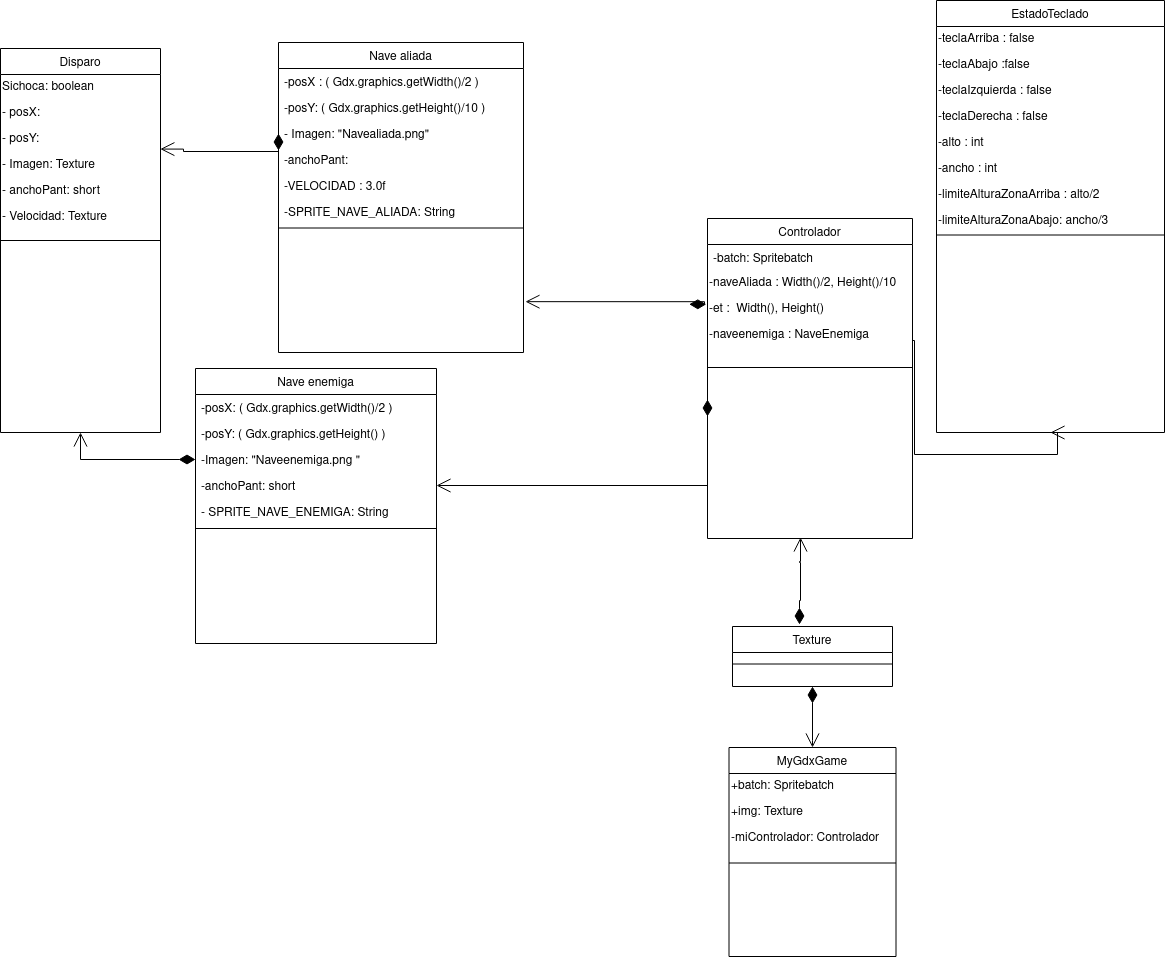

The diagram above was exported from draw.io. Its source (the exported page's mxGraphModel, read from the mxfile embedded in the PNG):
<mxGraphModel dx="1422" dy="762" grid="0" gridSize="10" guides="1" tooltips="1" connect="1" arrows="1" fold="1" page="1" pageScale="1" pageWidth="1169" pageHeight="827" math="0" shadow="0">
  <root>
    <mxCell id="0" />
    <mxCell id="1" parent="0" />
    <mxCell id="qfP_Bc3KFfezH4EYQ8tT-1" value="EstadoTeclado" style="swimlane;fontStyle=0;align=center;verticalAlign=top;childLayout=stackLayout;horizontal=1;startSize=26;horizontalStack=0;resizeParent=1;resizeLast=0;collapsible=1;marginBottom=0;rounded=0;shadow=0;strokeWidth=1;" parent="1" vertex="1">
      <mxGeometry x="936" y="2" width="228" height="432" as="geometry">
        <mxRectangle x="340" y="380" width="170" height="26" as="alternateBounds" />
      </mxGeometry>
    </mxCell>
    <mxCell id="qfP_Bc3KFfezH4EYQ8tT-2" value="-teclaArriba : false" style="text;html=1;align=left;verticalAlign=middle;resizable=0;points=[];autosize=1;strokeColor=none;fillColor=none;" parent="qfP_Bc3KFfezH4EYQ8tT-1" vertex="1">
      <mxGeometry y="26" width="228" height="26" as="geometry" />
    </mxCell>
    <mxCell id="qfP_Bc3KFfezH4EYQ8tT-3" value="-teclaAbajo :false" style="text;html=1;align=left;verticalAlign=middle;resizable=0;points=[];autosize=1;strokeColor=none;fillColor=none;" parent="qfP_Bc3KFfezH4EYQ8tT-1" vertex="1">
      <mxGeometry y="52" width="228" height="26" as="geometry" />
    </mxCell>
    <mxCell id="qfP_Bc3KFfezH4EYQ8tT-4" value="-teclaIzquierda : false" style="text;html=1;align=left;verticalAlign=middle;resizable=0;points=[];autosize=1;strokeColor=none;fillColor=none;" parent="qfP_Bc3KFfezH4EYQ8tT-1" vertex="1">
      <mxGeometry y="78" width="228" height="26" as="geometry" />
    </mxCell>
    <mxCell id="qfP_Bc3KFfezH4EYQ8tT-5" value="-teclaDerecha : false" style="text;html=1;align=left;verticalAlign=middle;resizable=0;points=[];autosize=1;strokeColor=none;fillColor=none;" parent="qfP_Bc3KFfezH4EYQ8tT-1" vertex="1">
      <mxGeometry y="104" width="228" height="26" as="geometry" />
    </mxCell>
    <mxCell id="qfP_Bc3KFfezH4EYQ8tT-6" value="-alto : int" style="text;html=1;align=left;verticalAlign=middle;resizable=0;points=[];autosize=1;strokeColor=none;fillColor=none;" parent="qfP_Bc3KFfezH4EYQ8tT-1" vertex="1">
      <mxGeometry y="130" width="228" height="26" as="geometry" />
    </mxCell>
    <mxCell id="qfP_Bc3KFfezH4EYQ8tT-7" value="-ancho : int" style="text;html=1;align=left;verticalAlign=middle;resizable=0;points=[];autosize=1;strokeColor=none;fillColor=none;" parent="qfP_Bc3KFfezH4EYQ8tT-1" vertex="1">
      <mxGeometry y="156" width="228" height="26" as="geometry" />
    </mxCell>
    <mxCell id="qfP_Bc3KFfezH4EYQ8tT-8" value="-limiteAlturaZonaArriba : alto/2" style="text;html=1;align=left;verticalAlign=middle;resizable=0;points=[];autosize=1;strokeColor=none;fillColor=none;" parent="qfP_Bc3KFfezH4EYQ8tT-1" vertex="1">
      <mxGeometry y="182" width="228" height="26" as="geometry" />
    </mxCell>
    <mxCell id="qfP_Bc3KFfezH4EYQ8tT-9" value="-limiteAlturaZonaAbajo: ancho/3" style="text;html=1;align=left;verticalAlign=middle;resizable=0;points=[];autosize=1;strokeColor=none;fillColor=none;" parent="qfP_Bc3KFfezH4EYQ8tT-1" vertex="1">
      <mxGeometry y="208" width="228" height="26" as="geometry" />
    </mxCell>
    <mxCell id="qfP_Bc3KFfezH4EYQ8tT-10" value="" style="line;html=1;strokeWidth=1;align=left;verticalAlign=middle;spacingTop=-1;spacingLeft=3;spacingRight=3;rotatable=0;labelPosition=right;points=[];portConstraint=eastwest;" parent="qfP_Bc3KFfezH4EYQ8tT-1" vertex="1">
      <mxGeometry y="234" width="228" height="1" as="geometry" />
    </mxCell>
    <mxCell id="qfP_Bc3KFfezH4EYQ8tT-17" value="Nave enemiga" style="swimlane;fontStyle=0;align=center;verticalAlign=top;childLayout=stackLayout;horizontal=1;startSize=26;horizontalStack=0;resizeParent=1;resizeLast=0;collapsible=1;marginBottom=0;rounded=0;shadow=0;strokeWidth=1;" parent="1" vertex="1">
      <mxGeometry x="195" y="370" width="241" height="275" as="geometry">
        <mxRectangle x="550" y="140" width="160" height="26" as="alternateBounds" />
      </mxGeometry>
    </mxCell>
    <mxCell id="qfP_Bc3KFfezH4EYQ8tT-18" value="-posX: ( Gdx.graphics.getWidth()/2 )" style="text;align=left;verticalAlign=top;spacingLeft=4;spacingRight=4;overflow=hidden;rotatable=0;points=[[0,0.5],[1,0.5]];portConstraint=eastwest;" parent="qfP_Bc3KFfezH4EYQ8tT-17" vertex="1">
      <mxGeometry y="26" width="241" height="26" as="geometry" />
    </mxCell>
    <mxCell id="qfP_Bc3KFfezH4EYQ8tT-19" value="-posY: ( Gdx.graphics.getHeight() )" style="text;align=left;verticalAlign=top;spacingLeft=4;spacingRight=4;overflow=hidden;rotatable=0;points=[[0,0.5],[1,0.5]];portConstraint=eastwest;rounded=0;shadow=0;html=0;" parent="qfP_Bc3KFfezH4EYQ8tT-17" vertex="1">
      <mxGeometry y="52" width="241" height="26" as="geometry" />
    </mxCell>
    <mxCell id="qfP_Bc3KFfezH4EYQ8tT-20" value="-Imagen: &quot;Naveenemiga.png &quot;&#10;" style="text;align=left;verticalAlign=top;spacingLeft=4;spacingRight=4;overflow=hidden;rotatable=0;points=[[0,0.5],[1,0.5]];portConstraint=eastwest;" parent="qfP_Bc3KFfezH4EYQ8tT-17" vertex="1">
      <mxGeometry y="78" width="241" height="26" as="geometry" />
    </mxCell>
    <mxCell id="qfP_Bc3KFfezH4EYQ8tT-21" value="-anchoPant: short" style="text;align=left;verticalAlign=top;spacingLeft=4;spacingRight=4;overflow=hidden;rotatable=0;points=[[0,0.5],[1,0.5]];portConstraint=eastwest;" parent="qfP_Bc3KFfezH4EYQ8tT-17" vertex="1">
      <mxGeometry y="104" width="241" height="26" as="geometry" />
    </mxCell>
    <mxCell id="qfP_Bc3KFfezH4EYQ8tT-22" value="- SPRITE_NAVE_ENEMIGA: String" style="text;align=left;verticalAlign=top;spacingLeft=4;spacingRight=4;overflow=hidden;rotatable=0;points=[[0,0.5],[1,0.5]];portConstraint=eastwest;" parent="qfP_Bc3KFfezH4EYQ8tT-17" vertex="1">
      <mxGeometry y="130" width="241" height="26" as="geometry" />
    </mxCell>
    <mxCell id="qfP_Bc3KFfezH4EYQ8tT-23" value="" style="line;html=1;strokeWidth=1;align=left;verticalAlign=middle;spacingTop=-1;spacingLeft=3;spacingRight=3;rotatable=0;labelPosition=right;points=[];portConstraint=eastwest;" parent="qfP_Bc3KFfezH4EYQ8tT-17" vertex="1">
      <mxGeometry y="156" width="241" height="8" as="geometry" />
    </mxCell>
    <mxCell id="qfP_Bc3KFfezH4EYQ8tT-28" value="Nave aliada" style="swimlane;fontStyle=0;align=center;verticalAlign=top;childLayout=stackLayout;horizontal=1;startSize=26;horizontalStack=0;resizeParent=1;resizeLast=0;collapsible=1;marginBottom=0;rounded=0;shadow=0;strokeWidth=1;" parent="1" vertex="1">
      <mxGeometry x="278" y="44" width="245" height="310" as="geometry">
        <mxRectangle x="550" y="140" width="160" height="26" as="alternateBounds" />
      </mxGeometry>
    </mxCell>
    <mxCell id="qfP_Bc3KFfezH4EYQ8tT-29" value="-posX : ( Gdx.graphics.getWidth()/2 )&#10;" style="text;align=left;verticalAlign=top;spacingLeft=4;spacingRight=4;overflow=hidden;rotatable=0;points=[[0,0.5],[1,0.5]];portConstraint=eastwest;" parent="qfP_Bc3KFfezH4EYQ8tT-28" vertex="1">
      <mxGeometry y="26" width="245" height="26" as="geometry" />
    </mxCell>
    <mxCell id="qfP_Bc3KFfezH4EYQ8tT-30" value="-posY: ( Gdx.graphics.getHeight()/10 )&#10;" style="text;align=left;verticalAlign=top;spacingLeft=4;spacingRight=4;overflow=hidden;rotatable=0;points=[[0,0.5],[1,0.5]];portConstraint=eastwest;rounded=0;shadow=0;html=0;" parent="qfP_Bc3KFfezH4EYQ8tT-28" vertex="1">
      <mxGeometry y="52" width="245" height="26" as="geometry" />
    </mxCell>
    <mxCell id="qfP_Bc3KFfezH4EYQ8tT-31" value="- Imagen: &quot;Navealiada.png&quot;" style="text;align=left;verticalAlign=top;spacingLeft=4;spacingRight=4;overflow=hidden;rotatable=0;points=[[0,0.5],[1,0.5]];portConstraint=eastwest;" parent="qfP_Bc3KFfezH4EYQ8tT-28" vertex="1">
      <mxGeometry y="78" width="245" height="26" as="geometry" />
    </mxCell>
    <mxCell id="qfP_Bc3KFfezH4EYQ8tT-32" value="-anchoPant: " style="text;align=left;verticalAlign=top;spacingLeft=4;spacingRight=4;overflow=hidden;rotatable=0;points=[[0,0.5],[1,0.5]];portConstraint=eastwest;" parent="qfP_Bc3KFfezH4EYQ8tT-28" vertex="1">
      <mxGeometry y="104" width="245" height="26" as="geometry" />
    </mxCell>
    <mxCell id="qfP_Bc3KFfezH4EYQ8tT-33" value="-VELOCIDAD : 3.0f" style="text;align=left;verticalAlign=top;spacingLeft=4;spacingRight=4;overflow=hidden;rotatable=0;points=[[0,0.5],[1,0.5]];portConstraint=eastwest;" parent="qfP_Bc3KFfezH4EYQ8tT-28" vertex="1">
      <mxGeometry y="130" width="245" height="26" as="geometry" />
    </mxCell>
    <mxCell id="qfP_Bc3KFfezH4EYQ8tT-34" value="-SPRITE_NAVE_ALIADA: String" style="text;align=left;verticalAlign=top;spacingLeft=4;spacingRight=4;overflow=hidden;rotatable=0;points=[[0,0.5],[1,0.5]];portConstraint=eastwest;" parent="qfP_Bc3KFfezH4EYQ8tT-28" vertex="1">
      <mxGeometry y="156" width="245" height="26" as="geometry" />
    </mxCell>
    <mxCell id="qfP_Bc3KFfezH4EYQ8tT-35" value="" style="line;html=1;strokeWidth=1;align=left;verticalAlign=middle;spacingTop=-1;spacingLeft=3;spacingRight=3;rotatable=0;labelPosition=right;points=[];portConstraint=eastwest;" parent="qfP_Bc3KFfezH4EYQ8tT-28" vertex="1">
      <mxGeometry y="182" width="245" height="7" as="geometry" />
    </mxCell>
    <mxCell id="qfP_Bc3KFfezH4EYQ8tT-40" value="Controlador" style="swimlane;fontStyle=0;align=center;verticalAlign=top;childLayout=stackLayout;horizontal=1;startSize=26;horizontalStack=0;resizeParent=1;resizeLast=0;collapsible=1;marginBottom=0;rounded=0;shadow=0;strokeWidth=1;" parent="1" vertex="1">
      <mxGeometry x="707" y="220" width="205" height="320" as="geometry">
        <mxRectangle x="340" y="380" width="170" height="26" as="alternateBounds" />
      </mxGeometry>
    </mxCell>
    <mxCell id="qfP_Bc3KFfezH4EYQ8tT-41" value="-batch: Spritebatch&#10;" style="text;align=left;verticalAlign=top;spacingLeft=4;spacingRight=4;overflow=hidden;rotatable=0;points=[[0,0.5],[1,0.5]];portConstraint=eastwest;" parent="qfP_Bc3KFfezH4EYQ8tT-40" vertex="1">
      <mxGeometry y="26" width="205" height="26" as="geometry" />
    </mxCell>
    <mxCell id="qfP_Bc3KFfezH4EYQ8tT-42" value="-naveAliada : &lt;span class=&quot;pl-en&quot;&gt;Width&lt;/span&gt;()/&lt;span class=&quot;pl-c1&quot;&gt;2, Height()/10&lt;br&gt;&lt;/span&gt;" style="text;html=1;align=left;verticalAlign=middle;resizable=0;points=[];autosize=1;strokeColor=none;fillColor=none;" parent="qfP_Bc3KFfezH4EYQ8tT-40" vertex="1">
      <mxGeometry y="52" width="205" height="26" as="geometry" />
    </mxCell>
    <mxCell id="qfP_Bc3KFfezH4EYQ8tT-43" value="-et :&amp;nbsp; Width(), Height()" style="text;html=1;align=left;verticalAlign=middle;resizable=0;points=[];autosize=1;strokeColor=none;fillColor=none;" parent="qfP_Bc3KFfezH4EYQ8tT-40" vertex="1">
      <mxGeometry y="78" width="205" height="26" as="geometry" />
    </mxCell>
    <mxCell id="qfP_Bc3KFfezH4EYQ8tT-46" value="-naveenemiga : NaveEnemiga" style="text;html=1;align=left;verticalAlign=middle;resizable=0;points=[];autosize=1;strokeColor=none;fillColor=none;" parent="qfP_Bc3KFfezH4EYQ8tT-40" vertex="1">
      <mxGeometry y="104" width="205" height="26" as="geometry" />
    </mxCell>
    <mxCell id="qfP_Bc3KFfezH4EYQ8tT-47" value="" style="line;html=1;strokeWidth=1;align=left;verticalAlign=middle;spacingTop=-1;spacingLeft=3;spacingRight=3;rotatable=0;labelPosition=right;points=[];portConstraint=eastwest;" parent="qfP_Bc3KFfezH4EYQ8tT-40" vertex="1">
      <mxGeometry y="130" width="205" height="38" as="geometry" />
    </mxCell>
    <mxCell id="qfP_Bc3KFfezH4EYQ8tT-52" value="Disparo" style="swimlane;fontStyle=0;align=center;verticalAlign=top;childLayout=stackLayout;horizontal=1;startSize=26;horizontalStack=0;resizeParent=1;resizeLast=0;collapsible=1;marginBottom=0;rounded=0;shadow=0;strokeWidth=1;" parent="1" vertex="1">
      <mxGeometry y="50" width="160" height="384" as="geometry">
        <mxRectangle x="340" y="380" width="170" height="26" as="alternateBounds" />
      </mxGeometry>
    </mxCell>
    <mxCell id="qfP_Bc3KFfezH4EYQ8tT-53" value="Sichoca: boolean" style="text;html=1;align=left;verticalAlign=middle;resizable=0;points=[];autosize=1;strokeColor=none;fillColor=none;" parent="qfP_Bc3KFfezH4EYQ8tT-52" vertex="1">
      <mxGeometry y="26" width="160" height="26" as="geometry" />
    </mxCell>
    <mxCell id="qfP_Bc3KFfezH4EYQ8tT-54" value="- posX:&amp;nbsp;" style="text;html=1;align=left;verticalAlign=middle;resizable=0;points=[];autosize=1;strokeColor=none;fillColor=none;" parent="qfP_Bc3KFfezH4EYQ8tT-52" vertex="1">
      <mxGeometry y="52" width="160" height="26" as="geometry" />
    </mxCell>
    <mxCell id="qfP_Bc3KFfezH4EYQ8tT-55" value="- posY:" style="text;html=1;align=left;verticalAlign=middle;resizable=0;points=[];autosize=1;strokeColor=none;fillColor=none;" parent="qfP_Bc3KFfezH4EYQ8tT-52" vertex="1">
      <mxGeometry y="78" width="160" height="26" as="geometry" />
    </mxCell>
    <mxCell id="qfP_Bc3KFfezH4EYQ8tT-56" value="- Imagen: Texture" style="text;html=1;align=left;verticalAlign=middle;resizable=0;points=[];autosize=1;strokeColor=none;fillColor=none;" parent="qfP_Bc3KFfezH4EYQ8tT-52" vertex="1">
      <mxGeometry y="104" width="160" height="26" as="geometry" />
    </mxCell>
    <mxCell id="qfP_Bc3KFfezH4EYQ8tT-57" value="- anchoPant: short" style="text;html=1;align=left;verticalAlign=middle;resizable=0;points=[];autosize=1;strokeColor=none;fillColor=none;" parent="qfP_Bc3KFfezH4EYQ8tT-52" vertex="1">
      <mxGeometry y="130" width="160" height="26" as="geometry" />
    </mxCell>
    <mxCell id="qfP_Bc3KFfezH4EYQ8tT-58" value="- Velocidad: Texture" style="text;html=1;align=left;verticalAlign=middle;resizable=0;points=[];autosize=1;strokeColor=none;fillColor=none;" parent="qfP_Bc3KFfezH4EYQ8tT-52" vertex="1">
      <mxGeometry y="156" width="160" height="26" as="geometry" />
    </mxCell>
    <mxCell id="qfP_Bc3KFfezH4EYQ8tT-59" value="" style="line;html=1;strokeWidth=1;align=left;verticalAlign=middle;spacingTop=-1;spacingLeft=3;spacingRight=3;rotatable=0;labelPosition=right;points=[];portConstraint=eastwest;" parent="qfP_Bc3KFfezH4EYQ8tT-52" vertex="1">
      <mxGeometry y="182" width="160" height="20" as="geometry" />
    </mxCell>
    <mxCell id="qfP_Bc3KFfezH4EYQ8tT-67" value="Texture" style="swimlane;fontStyle=0;align=center;verticalAlign=top;childLayout=stackLayout;horizontal=1;startSize=26;horizontalStack=0;resizeParent=1;resizeLast=0;collapsible=1;marginBottom=0;rounded=0;shadow=0;strokeWidth=1;" parent="1" vertex="1">
      <mxGeometry x="732" y="628" width="160" height="60" as="geometry">
        <mxRectangle x="340" y="380" width="170" height="26" as="alternateBounds" />
      </mxGeometry>
    </mxCell>
    <mxCell id="qfP_Bc3KFfezH4EYQ8tT-68" value="" style="line;html=1;strokeWidth=1;align=left;verticalAlign=middle;spacingTop=-1;spacingLeft=3;spacingRight=3;rotatable=0;labelPosition=right;points=[];portConstraint=eastwest;" parent="qfP_Bc3KFfezH4EYQ8tT-67" vertex="1">
      <mxGeometry y="26" width="160" height="23" as="geometry" />
    </mxCell>
    <mxCell id="qfP_Bc3KFfezH4EYQ8tT-69" value="MyGdxGame" style="swimlane;fontStyle=0;align=center;verticalAlign=top;childLayout=stackLayout;horizontal=1;startSize=26;horizontalStack=0;resizeParent=1;resizeLast=0;collapsible=1;marginBottom=0;rounded=0;shadow=0;strokeWidth=1;" parent="1" vertex="1">
      <mxGeometry x="728.5" y="749" width="167" height="209" as="geometry">
        <mxRectangle x="340" y="380" width="170" height="26" as="alternateBounds" />
      </mxGeometry>
    </mxCell>
    <mxCell id="qfP_Bc3KFfezH4EYQ8tT-70" value="+batch: Spritebatch" style="text;html=1;align=left;verticalAlign=middle;resizable=0;points=[];autosize=1;strokeColor=none;fillColor=none;" parent="qfP_Bc3KFfezH4EYQ8tT-69" vertex="1">
      <mxGeometry y="26" width="167" height="26" as="geometry" />
    </mxCell>
    <mxCell id="qfP_Bc3KFfezH4EYQ8tT-71" value="+img: Texture" style="text;html=1;align=left;verticalAlign=middle;resizable=0;points=[];autosize=1;strokeColor=none;fillColor=none;" parent="qfP_Bc3KFfezH4EYQ8tT-69" vertex="1">
      <mxGeometry y="52" width="167" height="26" as="geometry" />
    </mxCell>
    <mxCell id="qfP_Bc3KFfezH4EYQ8tT-72" value="-miControlador: Controlador" style="text;html=1;align=left;verticalAlign=middle;resizable=0;points=[];autosize=1;strokeColor=none;fillColor=none;" parent="qfP_Bc3KFfezH4EYQ8tT-69" vertex="1">
      <mxGeometry y="78" width="167" height="26" as="geometry" />
    </mxCell>
    <mxCell id="qfP_Bc3KFfezH4EYQ8tT-73" value="" style="line;html=1;strokeWidth=1;align=left;verticalAlign=middle;spacingTop=-1;spacingLeft=3;spacingRight=3;rotatable=0;labelPosition=right;points=[];portConstraint=eastwest;" parent="qfP_Bc3KFfezH4EYQ8tT-69" vertex="1">
      <mxGeometry y="104" width="167" height="23" as="geometry" />
    </mxCell>
    <mxCell id="qfP_Bc3KFfezH4EYQ8tT-77" value="" style="endArrow=open;html=1;endSize=12;startArrow=diamondThin;startSize=14;startFill=1;edgeStyle=orthogonalEdgeStyle;align=left;verticalAlign=bottom;rounded=0;entryX=0.5;entryY=0;entryDx=0;entryDy=0;exitX=0.5;exitY=1;exitDx=0;exitDy=0;" parent="1" source="qfP_Bc3KFfezH4EYQ8tT-67" target="qfP_Bc3KFfezH4EYQ8tT-69" edge="1">
      <mxGeometry x="1" y="649" relative="1" as="geometry">
        <mxPoint x="785" y="819" as="sourcePoint" />
        <mxPoint x="920" y="834" as="targetPoint" />
        <mxPoint x="-279" y="528" as="offset" />
        <Array as="points">
          <mxPoint x="812" y="742" />
        </Array>
      </mxGeometry>
    </mxCell>
    <mxCell id="qfP_Bc3KFfezH4EYQ8tT-78" value="" style="endArrow=open;html=1;endSize=12;startArrow=diamondThin;startSize=14;startFill=1;edgeStyle=orthogonalEdgeStyle;align=left;verticalAlign=bottom;rounded=0;entryX=0.5;entryY=1;entryDx=0;entryDy=0;exitX=0;exitY=0.5;exitDx=0;exitDy=0;" parent="1" source="qfP_Bc3KFfezH4EYQ8tT-20" target="qfP_Bc3KFfezH4EYQ8tT-52" edge="1">
      <mxGeometry x="-1" y="3" relative="1" as="geometry">
        <mxPoint x="110" y="512" as="sourcePoint" />
        <mxPoint x="270" y="512" as="targetPoint" />
      </mxGeometry>
    </mxCell>
    <mxCell id="qfP_Bc3KFfezH4EYQ8tT-79" value="" style="endArrow=open;html=1;endSize=12;startArrow=diamondThin;startSize=14;startFill=1;edgeStyle=orthogonalEdgeStyle;align=left;verticalAlign=bottom;rounded=0;entryX=0.999;entryY=0.868;entryDx=0;entryDy=0;entryPerimeter=0;exitX=0;exitY=0.5;exitDx=0;exitDy=0;" parent="1" source="qfP_Bc3KFfezH4EYQ8tT-31" target="qfP_Bc3KFfezH4EYQ8tT-55" edge="1">
      <mxGeometry x="-1" y="3" relative="1" as="geometry">
        <mxPoint x="231" y="157" as="sourcePoint" />
        <mxPoint x="380" y="255" as="targetPoint" />
        <Array as="points">
          <mxPoint x="278" y="153" />
          <mxPoint x="183" y="153" />
          <mxPoint x="183" y="151" />
        </Array>
      </mxGeometry>
    </mxCell>
    <mxCell id="qfP_Bc3KFfezH4EYQ8tT-80" value="" style="endArrow=open;html=1;endSize=12;startArrow=diamondThin;startSize=14;startFill=1;edgeStyle=orthogonalEdgeStyle;align=left;verticalAlign=bottom;rounded=0;entryX=1;entryY=0.5;entryDx=0;entryDy=0;exitX=0;exitY=0.5;exitDx=0;exitDy=0;" parent="1" target="qfP_Bc3KFfezH4EYQ8tT-21" edge="1">
      <mxGeometry x="-1" y="3" relative="1" as="geometry">
        <mxPoint x="707" y="401" as="sourcePoint" />
        <mxPoint x="746" y="521" as="targetPoint" />
      </mxGeometry>
    </mxCell>
    <mxCell id="qfP_Bc3KFfezH4EYQ8tT-81" value="" style="endArrow=open;html=1;endSize=12;startArrow=diamondThin;startSize=14;startFill=1;edgeStyle=orthogonalEdgeStyle;align=left;verticalAlign=bottom;rounded=0;entryX=1.008;entryY=0.699;entryDx=0;entryDy=0;exitX=-0.006;exitY=0.3;exitDx=0;exitDy=0;exitPerimeter=0;entryPerimeter=0;" parent="1" source="qfP_Bc3KFfezH4EYQ8tT-43" edge="1">
      <mxGeometry x="-1" y="3" relative="1" as="geometry">
        <mxPoint x="552" y="279" as="sourcePoint" />
        <mxPoint x="524.96" y="303.174" as="targetPoint" />
        <Array as="points">
          <mxPoint x="704" y="303" />
        </Array>
      </mxGeometry>
    </mxCell>
    <mxCell id="qfP_Bc3KFfezH4EYQ8tT-82" value="" style="endArrow=open;html=1;endSize=12;startArrow=diamondThin;startSize=14;startFill=1;edgeStyle=orthogonalEdgeStyle;align=left;verticalAlign=bottom;rounded=0;" parent="1" edge="1">
      <mxGeometry x="-1" y="-715" relative="1" as="geometry">
        <mxPoint x="799" y="626" as="sourcePoint" />
        <mxPoint x="800" y="539" as="targetPoint" />
        <Array as="points">
          <mxPoint x="800" y="602" />
          <mxPoint x="800" y="564" />
          <mxPoint x="799" y="564" />
          <mxPoint x="799" y="563" />
          <mxPoint x="800" y="563" />
        </Array>
        <mxPoint x="-406" y="645" as="offset" />
      </mxGeometry>
    </mxCell>
    <mxCell id="qfP_Bc3KFfezH4EYQ8tT-44" value="" style="endArrow=open;html=1;endSize=12;startArrow=none;startSize=14;startFill=1;edgeStyle=orthogonalEdgeStyle;align=left;verticalAlign=bottom;rounded=0;entryX=0.5;entryY=1;entryDx=0;entryDy=0;" parent="1" target="qfP_Bc3KFfezH4EYQ8tT-1" edge="1">
      <mxGeometry x="-1" y="3" relative="1" as="geometry">
        <mxPoint x="912" y="388" as="sourcePoint" />
        <mxPoint x="1021.5" y="342" as="targetPoint" />
        <Array as="points">
          <mxPoint x="912" y="342" />
          <mxPoint x="914" y="342" />
          <mxPoint x="914" y="456" />
          <mxPoint x="1057" y="456" />
          <mxPoint x="1057" y="434" />
        </Array>
      </mxGeometry>
    </mxCell>
  </root>
</mxGraphModel>